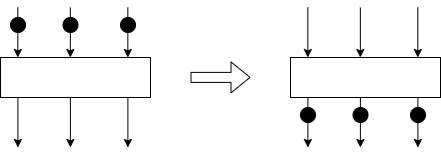

The diagram above was exported from draw.io. Its source (the exported page's mxGraphModel, read from the mxfile embedded in the PNG):
<mxGraphModel dx="68" dy="251" grid="1" gridSize="10" guides="1" tooltips="1" connect="1" arrows="1" fold="1" page="0" pageScale="1" pageWidth="827" pageHeight="1169" background="#ffffff" math="0" shadow="0">
  <root>
    <mxCell id="0" />
    <mxCell id="1" parent="0" />
    <mxCell id="jPYOR1gZrjecytgo5yip-82" style="edgeStyle=orthogonalEdgeStyle;rounded=0;orthogonalLoop=1;jettySize=auto;html=1;" edge="1" parent="1">
      <mxGeometry relative="1" as="geometry">
        <mxPoint x="427.34" y="230" as="targetPoint" />
        <mxPoint x="427.34" y="180" as="sourcePoint" />
      </mxGeometry>
    </mxCell>
    <mxCell id="jPYOR1gZrjecytgo5yip-96" value="" style="ellipse;whiteSpace=wrap;html=1;aspect=fixed;fillColor=#000000;" vertex="1" parent="1">
      <mxGeometry x="420" y="190" width="15" height="15" as="geometry" />
    </mxCell>
    <mxCell id="jPYOR1gZrjecytgo5yip-113" value="" style="shape=flexArrow;endArrow=classic;html=1;rounded=0;" edge="1" parent="1">
      <mxGeometry width="50" height="50" relative="1" as="geometry">
        <mxPoint x="600" y="249.89" as="sourcePoint" />
        <mxPoint x="660" y="249.89" as="targetPoint" />
      </mxGeometry>
    </mxCell>
    <mxCell id="jPYOR1gZrjecytgo5yip-131" value="" style="rounded=0;whiteSpace=wrap;html=1;" vertex="1" parent="1">
      <mxGeometry x="410" y="230" width="150" height="40" as="geometry" />
    </mxCell>
    <mxCell id="jPYOR1gZrjecytgo5yip-133" style="edgeStyle=orthogonalEdgeStyle;rounded=0;orthogonalLoop=1;jettySize=auto;html=1;" edge="1" parent="1">
      <mxGeometry relative="1" as="geometry">
        <mxPoint x="479.84" y="230" as="targetPoint" />
        <mxPoint x="479.84" y="180" as="sourcePoint" />
      </mxGeometry>
    </mxCell>
    <mxCell id="jPYOR1gZrjecytgo5yip-134" value="" style="ellipse;whiteSpace=wrap;html=1;aspect=fixed;fillColor=#000000;" vertex="1" parent="1">
      <mxGeometry x="472.5" y="190" width="15" height="15" as="geometry" />
    </mxCell>
    <mxCell id="jPYOR1gZrjecytgo5yip-135" style="edgeStyle=orthogonalEdgeStyle;rounded=0;orthogonalLoop=1;jettySize=auto;html=1;" edge="1" parent="1">
      <mxGeometry relative="1" as="geometry">
        <mxPoint x="537.3399999999999" y="230" as="targetPoint" />
        <mxPoint x="537.3399999999999" y="180" as="sourcePoint" />
      </mxGeometry>
    </mxCell>
    <mxCell id="jPYOR1gZrjecytgo5yip-136" value="" style="ellipse;whiteSpace=wrap;html=1;aspect=fixed;fillColor=#000000;" vertex="1" parent="1">
      <mxGeometry x="530" y="190" width="15" height="15" as="geometry" />
    </mxCell>
    <mxCell id="jPYOR1gZrjecytgo5yip-137" style="edgeStyle=orthogonalEdgeStyle;rounded=0;orthogonalLoop=1;jettySize=auto;html=1;" edge="1" parent="1">
      <mxGeometry relative="1" as="geometry">
        <mxPoint x="427.39" y="320" as="targetPoint" />
        <mxPoint x="427.39" y="270" as="sourcePoint" />
      </mxGeometry>
    </mxCell>
    <mxCell id="jPYOR1gZrjecytgo5yip-138" style="edgeStyle=orthogonalEdgeStyle;rounded=0;orthogonalLoop=1;jettySize=auto;html=1;" edge="1" parent="1">
      <mxGeometry relative="1" as="geometry">
        <mxPoint x="479.89" y="320" as="targetPoint" />
        <mxPoint x="479.89" y="270" as="sourcePoint" />
      </mxGeometry>
    </mxCell>
    <mxCell id="jPYOR1gZrjecytgo5yip-139" style="edgeStyle=orthogonalEdgeStyle;rounded=0;orthogonalLoop=1;jettySize=auto;html=1;" edge="1" parent="1">
      <mxGeometry relative="1" as="geometry">
        <mxPoint x="537.39" y="320" as="targetPoint" />
        <mxPoint x="537.39" y="270" as="sourcePoint" />
      </mxGeometry>
    </mxCell>
    <mxCell id="jPYOR1gZrjecytgo5yip-140" style="edgeStyle=orthogonalEdgeStyle;rounded=0;orthogonalLoop=1;jettySize=auto;html=1;" edge="1" parent="1">
      <mxGeometry relative="1" as="geometry">
        <mxPoint x="717.3399999999999" y="230" as="targetPoint" />
        <mxPoint x="717.3399999999999" y="180" as="sourcePoint" />
      </mxGeometry>
    </mxCell>
    <mxCell id="jPYOR1gZrjecytgo5yip-141" value="" style="ellipse;whiteSpace=wrap;html=1;aspect=fixed;fillColor=#000000;" vertex="1" parent="1">
      <mxGeometry x="710" y="280" width="15" height="15" as="geometry" />
    </mxCell>
    <mxCell id="jPYOR1gZrjecytgo5yip-142" value="" style="rounded=0;whiteSpace=wrap;html=1;" vertex="1" parent="1">
      <mxGeometry x="700" y="230" width="150" height="40" as="geometry" />
    </mxCell>
    <mxCell id="jPYOR1gZrjecytgo5yip-143" style="edgeStyle=orthogonalEdgeStyle;rounded=0;orthogonalLoop=1;jettySize=auto;html=1;" edge="1" parent="1">
      <mxGeometry relative="1" as="geometry">
        <mxPoint x="769.8399999999999" y="230" as="targetPoint" />
        <mxPoint x="769.8399999999999" y="180" as="sourcePoint" />
      </mxGeometry>
    </mxCell>
    <mxCell id="jPYOR1gZrjecytgo5yip-144" value="" style="ellipse;whiteSpace=wrap;html=1;aspect=fixed;fillColor=#000000;" vertex="1" parent="1">
      <mxGeometry x="762.5" y="280" width="15" height="15" as="geometry" />
    </mxCell>
    <mxCell id="jPYOR1gZrjecytgo5yip-145" style="edgeStyle=orthogonalEdgeStyle;rounded=0;orthogonalLoop=1;jettySize=auto;html=1;" edge="1" parent="1">
      <mxGeometry relative="1" as="geometry">
        <mxPoint x="827.3399999999999" y="230" as="targetPoint" />
        <mxPoint x="827.3399999999999" y="180" as="sourcePoint" />
      </mxGeometry>
    </mxCell>
    <mxCell id="jPYOR1gZrjecytgo5yip-146" value="" style="ellipse;whiteSpace=wrap;html=1;aspect=fixed;fillColor=#000000;" vertex="1" parent="1">
      <mxGeometry x="820" y="280" width="15" height="15" as="geometry" />
    </mxCell>
    <mxCell id="jPYOR1gZrjecytgo5yip-147" style="edgeStyle=orthogonalEdgeStyle;rounded=0;orthogonalLoop=1;jettySize=auto;html=1;" edge="1" parent="1">
      <mxGeometry relative="1" as="geometry">
        <mxPoint x="717.39" y="320" as="targetPoint" />
        <mxPoint x="717.39" y="270" as="sourcePoint" />
      </mxGeometry>
    </mxCell>
    <mxCell id="jPYOR1gZrjecytgo5yip-148" style="edgeStyle=orthogonalEdgeStyle;rounded=0;orthogonalLoop=1;jettySize=auto;html=1;" edge="1" parent="1">
      <mxGeometry relative="1" as="geometry">
        <mxPoint x="769.89" y="320" as="targetPoint" />
        <mxPoint x="769.89" y="270" as="sourcePoint" />
      </mxGeometry>
    </mxCell>
    <mxCell id="jPYOR1gZrjecytgo5yip-149" style="edgeStyle=orthogonalEdgeStyle;rounded=0;orthogonalLoop=1;jettySize=auto;html=1;" edge="1" parent="1">
      <mxGeometry relative="1" as="geometry">
        <mxPoint x="827.39" y="320" as="targetPoint" />
        <mxPoint x="827.39" y="270" as="sourcePoint" />
      </mxGeometry>
    </mxCell>
  </root>
</mxGraphModel>